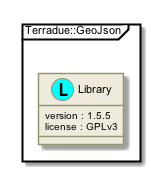

The diagram above was rendered by PlantUML. Its source (embedded in the PNG):
@startuml

skinparam backgroundColor #FFFFFF


skinparam sequence {

        ActorBorderColor #000000
   
        ArrowColor #919871 
        ArrowFontSize 8
        ArrowFontStyle plain
        ArrowFontName Arial
        
        LifeLineBorderColor #919871
        LifeLineBackgroundColor #EEEBDC

        ParticipantBorderColor #919871
        ParticipantBackgroundColor #EEEBDC
        ParticipantFontName Arial
        ParticipantFontSize 10
        ParticipantFontColor #000000

        ActorBackgroundColor #EEEBDC
        ActorFontColor #000000
        ActorFontSize 10
        ActorFontName Arial
         
}

skinparam class {

	ArrowFontColor #000000
	ArrowFontSize 10
	ArrowFontStyle plain
	ArrowFontName Arial
	
	AttributeFontColor #000000
	AttributeFontSize 10
	AttributeIconSize 11
	AttributeFontStyle plain
	AttributeFontName Arial

	FontColor #000000
	FontSize 11
	FontStyle plain
	FontName Arial

	StereotypeFontColor #000000
	StereotypeFontSize 10
	StereotypeFontStyle plain
	StereotypeFontName Arial

	BackgroundColor #EEEBDC
 	ArrowColor #919871
 	BorderColor #919871
 	
 }
 
skinparam component {
 
	FontSize 11 
 	BackgroundColor #EEEBDC
 	InterfaceBackgroundColor white
	InterfaceBorderColor black
 	BorderColor #919871
	ArrowColor black
 	ArrowFontColor #777777
 	FontName Arial
 	ArrowFontName Arial
	
	

}

skinparam package {
	FontColor black
	FontSize 11
	FontStyle plain
	FontName Arial
}

skinparam state {
	BackgroundColor #EEEBDC
	BorderColor #919871
	ArrowColor  black
	

	FontColor black
	FontSize 11
	FontStyle plain
	FontName Arial

	ArrowFontColor black
	ArrowFontSize 11
	ArrowFontStyle plain
	ArrowFontName Arial
	AttributeFontColor black
	AttributeFontSize 11
	AttributeFontStyle plain
	AttributeFontName Arial
	
}

skinparam activity {
	
	ArrowColor black
	BackgroundColor #EEEBDC
	BorderColor #919871
	StartColor black
	EndColor black
	BarColor #919871
	
	FontColor black
	FontSize 11
	FontStyle plain
	FontName Arial

	ArrowFontColor black
	ArrowFontSize 11
	ArrowFontStyle plain
	ArrowFontName Arial

}

skinparam usecase {
	
	BackgroundColor #EEEBDC
 	InterfaceBackgroundColor white
	InterfaceBorderColor black
 	BorderColor #919871
	ArrowColor black
	ActorBorderColor #919871
	ActorFontName Courier

}
skinparam backgroundColor #FFFFFF
skinparam componentStyle uml2
package "Terradue::GeoJson" <<Frame>> {
  class "Library" as namespace_terradue_1_1_geo_json << (L, cyan) >> [[../technology/packages/namespace_terradue_1_1_geo_json.html]] {
     version : 1.5.5 
     license : GPLv3
  }
}

@enduml